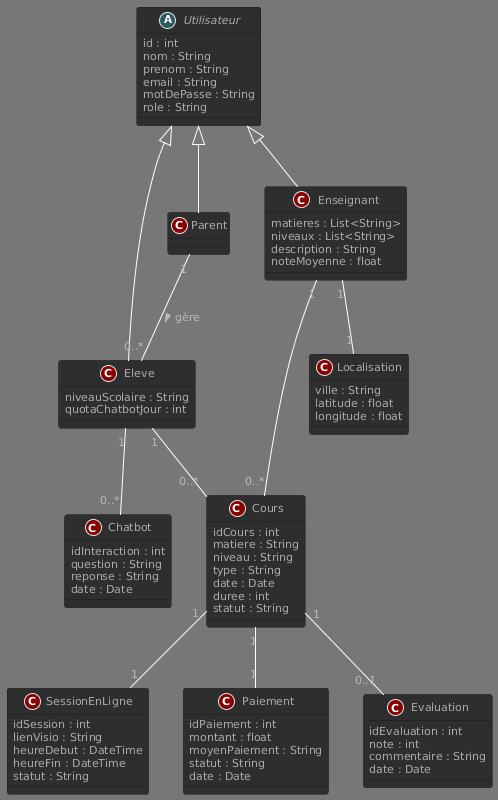

The diagram above was rendered by PlantUML. Its source (embedded in the PNG):
@startuml
!theme reddress-darkred
abstract class Utilisateur {
  id : int
  nom : String
  prenom : String
  email : String
  motDePasse : String
  role : String
}

class Eleve {
  niveauScolaire : String
  quotaChatbotJour : int
}

class Parent {
}

class Enseignant {
  matieres : List<String>
  niveaux : List<String>
  description : String
  noteMoyenne : float
}

class Cours {
  idCours : int
  matiere : String
  niveau : String
  type : String
  date : Date
  duree : int
  statut : String
}

class SessionEnLigne {
  idSession : int
  lienVisio : String
  heureDebut : DateTime
  heureFin : DateTime
  statut : String
}

class Paiement {
  idPaiement : int
  montant : float
  moyenPaiement : String
  statut : String
  date : Date
}

class Evaluation {
  idEvaluation : int
  note : int
  commentaire : String
  date : Date
}

class Chatbot {
  idInteraction : int
  question : String
  reponse : String
  date : Date
}

class Localisation {
  ville : String
  latitude : float
  longitude : float
}

Utilisateur <|-- Eleve
Utilisateur <|-- Parent
Utilisateur <|-- Enseignant

Parent "1" -- "0..*" Eleve : gère >
Enseignant "1" -- "0..*" Cours
Eleve "1" -- "0..*" Cours

Cours "1" -- "1" SessionEnLigne
Cours "1" -- "1" Paiement
Cours "1" -- "0..1" Evaluation

Enseignant "1" -- "1" Localisation
Eleve "1" -- "0..*" Chatbot
@enduml